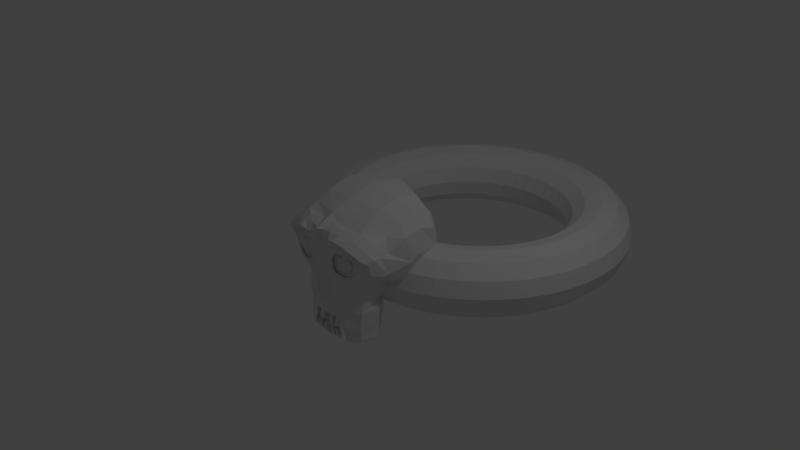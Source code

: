 # Source: Skull_Ring.blend  (saved by Blender 2.79.0; exported with 4.5.12 LTS)
import bpy
from mathutils import Matrix  # noqa: F401  (used for matrix-valued properties, if any)

bpy.ops.wm.read_factory_settings(use_empty=True)
scene = bpy.context.scene
scene.name = 'Scene'

# ---- collections
col_collection_1 = bpy.data.collections.new('Collection 1'); scene.collection.children.link(col_collection_1)

# ---- world
world_world = bpy.data.worlds.new('World'); scene.world = world_world
world_world.color = (0.05088, 0.05088, 0.05088)
world_world.use_sun_shadow = False
world_world.sun_shadow_jitter_overblur = 0.0
world_world.cycles.sampling_method = 'MANUAL'

# ---- cameras
cam_camera = bpy.data.cameras.new('Camera')
cam_camera.clip_end = 100.0
cam_camera.lens = 35.0
cam_camera.sensor_width = 32.0
cam_camera.sensor_height = 18.0
cam_camera.ortho_scale = 7.314
cam_camera.dof.focus_distance = 0.0
cam_camera.dof.aperture_fstop = 128.0

# ---- lights
light_lamp = bpy.data.lights.new('Lamp', 'POINT')
light_lamp.transmission_factor = 0.0
light_lamp.cutoff_distance = 30.0
light_lamp.energy = 100.0
light_lamp.shadow_buffer_clip_start = 1.001
light_lamp.shadow_soft_size = 0.1
light_lamp.shadow_maximum_resolution = 0.006
light_lamp.use_absolute_resolution = True

# ---- meshes
me_suzanne = bpy.data.meshes.new('Suzanne')
me_suzanne.from_pydata([(0.437, -0.675, 0.1758), (-0.437, -0.675, 0.1758), (0.5, -0.6875, 0.09375), (-0.5, -0.6875, 0.09375), (0.5469, -0.5781, 0.05469), (-0.5469, -0.5781, 0.05469), (0.3516, -0.6172, -0.02344), (-0.3516, -0.6172, -0.02344), (0.3516, -0.7188, 0.03125), (-0.3516, -0.7188, 0.03125), (0.3511, -0.6884, 0.1491), (-0.3511, -0.6884, 0.1491), (0.2731, -0.7018, 0.1758), (-0.2731, -0.7018, 0.1758), (0.2031, -0.7422, 0.09375), (-0.2031, -0.7422, 0.09375), (0.1562, -0.6484, 0.05469), (-0.1562, -0.6484, 0.05469), (0.07812, -0.6562, 0.2422), (-0.07812, -0.6562, 0.2422), (0.1406, -0.7422, 0.2422), (-0.1406, -0.7422, 0.2422), (0.2419, -0.7018, 0.2426), (-0.2419, -0.7018, 0.2426), (0.2731, -0.7018, 0.3161), (-0.2731, -0.7018, 0.3161), (0.2031, -0.7422, 0.3906), (-0.2031, -0.7422, 0.3906), (0.1562, -0.6484, 0.4375), (-0.1562, -0.6484, 0.4375), (0.3516, -0.6172, 0.5156), (-0.3516, -0.6172, 0.5156), (0.3516, -0.7188, 0.4531), (-0.3516, -0.7188, 0.4531), (0.3511, -0.6884, 0.3428), (-0.3511, -0.6884, 0.3428), (0.437, -0.675, 0.3161), (-0.437, -0.675, 0.3161), (0.5, -0.6875, 0.3906), (-0.5, -0.6875, 0.3906), (0.5469, -0.5781, 0.4375), (-0.5469, -0.5781, 0.4375), (0.625, -0.5625, 0.2422), (-0.625, -0.5625, 0.2422), (0.5625, -0.6719, 0.2422), (-0.5625, -0.6719, 0.2422), (0.4682, -0.6684, 0.2426), (-0.4682, -0.6684, 0.2426), (0.476, -0.6817, 0.2426), (-0.476, -0.6817, 0.2426), (0.4448, -0.6884, 0.3228), (-0.4448, -0.6884, 0.3228), (0.3511, -0.7084, 0.3562), (-0.3511, -0.7084, 0.3562), (0.2653, -0.7218, 0.3228), (-0.2653, -0.7218, 0.3228), (0.2263, -0.7218, 0.2426), (-0.2263, -0.7218, 0.2426), (0.2653, -0.7218, 0.1691), (-0.2653, -0.7218, 0.1691), (0.3511, -0.7285, 0.2426), (-0.3511, -0.7285, 0.2426), (0.3511, -0.7084, 0.1357), (-0.3511, -0.7084, 0.1357), (0.4448, -0.6884, 0.1691), (-0.4448, -0.6884, 0.1691), (0.0, -0.8207, 0.6449), (0.0, -0.7792, 0.4192), (0.0, -0.7344, -0.4485), (0.0, -0.7812, -0.3203), (0.0, -0.7798, -0.04383), (0.0, -0.7188, -0.5708), (0.0, -0.6891, 0.7259), (0.0, -0.5703, 0.7755), (0.0, 0.5469, 0.8984), (0.0, 0.8516, 0.5625), (0.0, 0.8281, 0.07031), (0.0, 0.4714, -0.3828), (0.5253, -0.5625, -0.1875), (-0.5253, -0.5625, -0.1875), (0.5027, -0.5703, -0.4375), (-0.5027, -0.5703, -0.4375), (0.465, -0.5703, -0.6953), (-0.465, -0.5703, -0.6953), (0.425, -0.5312, -0.8906), (-0.425, -0.5312, -0.8906), (0.3798, -0.5234, -0.9453), (-0.3798, -0.5234, -0.9453), (0.1797, -0.5547, -0.9688), (-0.1797, -0.5547, -0.9688), (0.0, -0.5781, -0.9844), (0.552, -0.5312, -0.1406), (-0.552, -0.5312, -0.1406), (0.6328, -0.5391, -0.03906), (-0.6328, -0.5391, -0.03906), (0.7591, -0.4453, 0.1484), (-0.7591, -0.4453, 0.1484), (0.7636, -0.5938, 0.4297), (-0.7636, -0.5938, 0.4297), (0.7109, -0.625, 0.4844), (-0.7109, -0.625, 0.4844), (0.4922, -0.6875, 0.6016), (-0.4922, -0.6875, 0.6016), (0.3203, -0.7344, 0.6415), (-0.3203, -0.7344, 0.6415), (0.1562, -0.7578, 0.6447), (-0.1562, -0.7578, 0.6447), (0.0625, -0.7785, 0.6476), (-0.0625, -0.7785, 0.6476), (0.1641, -0.7734, 0.4141), (-0.1641, -0.7734, 0.4141), (0.125, -0.7656, 0.3047), (-0.125, -0.7656, 0.3047), (0.375, -0.7031, 0.01562), (-0.375, -0.7031, 0.01562), (0.4922, -0.6719, 0.0625), (-0.4922, -0.6719, 0.0625), (0.625, -0.6484, 0.1875), (-0.625, -0.6484, 0.1875), (0.6406, -0.6484, 0.2969), (-0.6406, -0.6484, 0.2969), (0.6016, -0.6641, 0.375), (-0.6016, -0.6641, 0.375), (0.4297, -0.7188, 0.4375), (-0.4297, -0.7188, 0.4375), (0.25, -0.7578, 0.4688), (-0.25, -0.7578, 0.4688), (0.0, -0.7344, -0.563), (0.2717, -0.7344, -0.5161), (-0.2717, -0.7344, -0.5161), (0.2911, -0.7109, -0.8359), (-0.2911, -0.7109, -0.8359), (0.0625, -0.6953, -0.8828), (-0.0625, -0.6953, -0.8828), (0.0, -0.6875, -0.8906), (0.0, -0.7457, 0.04688), (0.1016, -0.7422, -0.1484), (-0.1016, -0.7422, -0.1484), (0.1101, -0.7528, -0.2266), (-0.1101, -0.7528, -0.2266), (0.08594, -0.7422, -0.2891), (-0.08594, -0.7422, -0.2891), (0.3984, -0.6719, -0.04688), (-0.3984, -0.6719, -0.04688), (0.6172, -0.625, 0.05469), (-0.6172, -0.625, 0.05469), (0.7266, -0.6016, 0.2031), (-0.7266, -0.6016, 0.2031), (0.7422, -0.6562, 0.375), (-0.7422, -0.6562, 0.375), (0.6875, -0.7266, 0.4141), (-0.6875, -0.7266, 0.4141), (0.4375, -0.7969, 0.5469), (-0.4375, -0.7969, 0.5469), (0.3125, -0.8359, 0.591), (-0.3125, -0.8359, 0.591), (0.2031, -0.8199, 0.5676), (-0.2031, -0.8199, 0.5676), (0.1016, -0.8026, 0.5335), (-0.1016, -0.8026, 0.5335), (0.183, -0.7105, -0.1016), (-0.183, -0.7105, -0.1016), (0.269, -0.7109, -0.3844), (-0.269, -0.7109, -0.3844), (0.3188, -0.6875, -0.472), (-0.3188, -0.6875, -0.472), (0.3387, -0.6641, -0.6877), (-0.3387, -0.6641, -0.6877), (0.2989, -0.6328, -0.9141), (-0.2989, -0.6328, -0.9141), (0.1641, -0.6328, -0.9297), (-0.1641, -0.6328, -0.9297), (0.0, -0.6406, -0.9453), (0.0, -0.7656, 0.2109), (0.3281, -0.7422, 0.4766), (-0.3281, -0.7422, 0.4766), (0.1641, -0.75, 0.1406), (-0.1641, -0.75, 0.1406), (0.1328, -0.7578, 0.2109), (-0.1328, -0.7578, 0.2109), (0.1172, -0.7344, -0.4563), (-0.1172, -0.7344, -0.4563), (0.07812, -0.75, -0.3844), (-0.07812, -0.75, -0.3844), (0.0, -0.75, -0.3844), (0.0, -0.7422, -0.3281), (0.0814, -0.7812, -0.2734), (-0.0814, -0.7812, -0.2734), (0.09926, -0.7942, -0.2266), (-0.09926, -0.7942, -0.2266), (0.07736, -0.7858, -0.1362), (-0.07736, -0.7858, -0.1362), (0.03906, -0.7812, -0.09088), (-0.03906, -0.7812, -0.09088), (0.01839, -0.8112, -0.1304), (0.05159, -0.8152, -0.1348), (-0.05159, -0.8152, -0.1348), (0.06114, -0.8259, -0.1573), (-0.06114, -0.8259, -0.1573), (0.03362, -0.8147, -0.1568), (-0.03272, -0.8146, -0.1567), (0.04526, -0.794, -0.2278), (-0.04476, -0.7942, -0.2269), (0.01834, -0.8001, -0.2525), (0.5066, -0.5547, -0.3125), (-0.5066, -0.5547, -0.3125), (0.2319, -0.7109, -0.2422), (-0.2319, -0.7109, -0.2422), (0.2291, -0.7109, -0.3125), (-0.2291, -0.7109, -0.3125), (0.511, -0.5547, -0.25), (-0.511, -0.5547, -0.25), (0.0, -0.6875, -0.875), (0.04688, -0.6875, -0.8672), (-0.04688, -0.6875, -0.8672), (0.2329, -0.7109, -0.8203), (-0.2329, -0.7109, -0.8203), (0.2329, -0.7266, -0.5395), (-0.2329, -0.7266, -0.5395), (0.0, -0.6562, -0.5786), (0.2329, -0.6641, -0.5473), (-0.2329, -0.6641, -0.5473), (0.2329, -0.6406, -0.8125), (-0.2329, -0.6406, -0.8125), (0.04688, -0.6328, -0.8516), (-0.04688, -0.6328, -0.8516), (0.0, -0.6328, -0.8594), (0.1719, -0.7812, 0.2188), (-0.1719, -0.7812, 0.2188), (0.1875, -0.7734, 0.1562), (-0.1875, -0.7734, 0.1562), (0.3359, -0.7578, 0.4297), (-0.3359, -0.7578, 0.4297), (0.2734, -0.7734, 0.4219), (-0.2734, -0.7734, 0.4219), (0.4219, -0.7734, 0.3984), (-0.4219, -0.7734, 0.3984), (0.5625, -0.6953, 0.3516), (-0.5625, -0.6953, 0.3516), (0.5859, -0.6875, 0.2891), (-0.5859, -0.6875, 0.2891), (0.5781, -0.6797, 0.1953), (-0.5781, -0.6797, 0.1953), (0.4766, -0.7188, 0.1016), (-0.4766, -0.7188, 0.1016), (0.375, -0.7422, 0.0625), (-0.375, -0.7422, 0.0625), (0.2266, -0.7812, 0.1094), (-0.2266, -0.7812, 0.1094), (0.1797, -0.7812, 0.2969), (-0.1797, -0.7812, 0.2969), (0.2109, -0.7812, 0.375), (-0.2109, -0.7812, 0.375), (0.2344, -0.7578, 0.3594), (-0.2344, -0.7578, 0.3594), (0.1953, -0.7578, 0.2969), (-0.1953, -0.7578, 0.2969), (0.2422, -0.7578, 0.125), (-0.2422, -0.7578, 0.125), (0.375, -0.7266, 0.08594), (-0.375, -0.7266, 0.08594), (0.4609, -0.7031, 0.1172), (-0.4609, -0.7031, 0.1172), (0.5469, -0.6719, 0.2109), (-0.5469, -0.6719, 0.2109), (0.5547, -0.6719, 0.2812), (-0.5547, -0.6719, 0.2812), (0.5312, -0.6797, 0.3359), (-0.5312, -0.6797, 0.3359), (0.4141, -0.75, 0.3906), (-0.4141, -0.75, 0.3906), (0.2812, -0.7656, 0.3984), (-0.2812, -0.7656, 0.3984), (0.3359, -0.75, 0.4062), (-0.3359, -0.75, 0.4062), (0.2031, -0.75, 0.1719), (-0.2031, -0.75, 0.1719), (0.1953, -0.75, 0.2266), (-0.1953, -0.75, 0.2266), (0.1094, -0.6094, 0.7035), (-0.1094, -0.6094, 0.7035), (0.1953, -0.6834, 0.6851), (-0.1953, -0.6715, 0.6851), (0.3359, -0.648, 0.6659), (-0.3359, -0.66, 0.6875), (0.4844, -0.5547, 0.6563), (-0.4844, -0.5547, 0.6755), (0.6797, -0.4922, 0.5547), (-0.6797, -0.4922, 0.5484), (0.7443, -0.4609, 0.4062), (-0.7443, -0.4609, 0.5015), (0.7734, -0.375, 0.1641), (-0.7734, -0.375, 0.1641), (0.6016, -0.4141, 0.0), (-0.6016, -0.4141, 0.0), (0.605, -0.4688, -0.09375), (-0.605, -0.4688, -0.09375), (0.0, -0.2891, 0.8984), (0.0, 0.07812, 0.9844), (0.0, 0.6719, -0.1953), (0.0, 0.2596, -0.4609), (0.0, -0.01381, -0.9766), (0.0, 0.1034, -0.8047), (0.0, 0.1268, -0.5703), (0.0, 0.1659, -0.4844), (0.8516, -0.05469, 0.2344), (-0.8516, -0.05469, 0.2344), (0.8594, 0.04688, 0.3203), (-0.8594, 0.04688, 0.3203), (0.7734, 0.4375, 0.2656), (-0.7734, 0.4375, 0.2656), (0.4609, 0.7031, 0.4375), (-0.4609, 0.7031, 0.4375), (0.7344, -0.07031, -0.04688), (-0.7344, -0.07031, -0.04688), (0.5938, 0.1641, -0.125), (-0.5938, 0.1641, -0.125), (0.6406, 0.4297, -0.007812), (-0.6406, 0.4297, -0.007812), (0.3359, 0.6641, 0.05469), (-0.3359, 0.6641, 0.05469), (0.4534, -0.2864, -0.3516), (-0.4534, -0.2864, -0.3516), (0.2267, 0.1893, -0.4141), (-0.2267, 0.1893, -0.4141), (0.4598, -0.263, -0.7109), (-0.4598, -0.263, -0.7109), (0.4837, -0.2708, -0.5), (-0.4837, -0.2708, -0.5), (0.4568, -0.2786, -0.9141), (-0.4568, -0.2786, -0.9141), (0.1774, 0.07994, -0.7578), (-0.1774, 0.07994, -0.7578), (0.1577, 0.08775, -0.5391), (-0.1577, 0.08775, -0.5391), (0.207, 0.00963, -0.9453), (-0.207, 0.00963, -0.9453), (0.5169, -0.3099, -0.2812), (-0.5169, -0.3099, -0.2812), (0.5455, -0.4688, -0.2266), (-0.5455, -0.4688, -0.2266), (0.5566, -0.5, -0.1719), (-0.5566, -0.5, -0.1719), (0.2661, 0.2831, -0.3906), (-0.2661, 0.2831, -0.3906), (0.3746, 0.3854, -0.3125), (-0.3746, 0.3854, -0.3125), (0.3438, 0.5391, -0.1484), (-0.3438, 0.5391, -0.1484), (0.4531, 0.3828, 0.8672), (-0.4531, 0.3828, 0.8672), (0.4531, 0.07031, 0.9297), (-0.4531, 0.07031, 0.9297), (0.4531, -0.2344, 0.8516), (-0.4531, -0.2344, 0.8516), (0.4609, -0.4297, 0.73), (-0.4609, -0.4297, 0.7384), (0.7266, -0.3359, 0.4062), (-0.7947, -0.3359, 0.5073), (0.6328, -0.2812, 0.5745), (-0.6328, -0.2812, 0.6387), (0.6406, -0.05469, 0.7031), (-0.6406, -0.05469, 0.7031), (0.7969, -0.125, 0.5625), (-0.7969, -0.125, 0.5625), (0.7969, 0.1172, 0.6172), (-0.7969, 0.1172, 0.6172), (0.6406, 0.1953, 0.75), (-0.6406, 0.1953, 0.75), (0.6406, 0.4453, 0.6797), (-0.6406, 0.4453, 0.6797), (0.7969, 0.3594, 0.5391), (-0.7969, 0.3594, 0.5391), (0.6172, 0.5859, 0.3281), (-0.6172, 0.5859, 0.3281), (0.4844, 0.5469, 0.02344), (-0.4844, 0.5469, 0.02344), (0.8203, 0.2031, 0.3281), (-0.8203, 0.2031, 0.3281), (0.5126, -0.02863, -0.1719), (-0.5126, -0.02863, -0.1719), (0.5422, 0.3307, -0.1953), (-0.5422, 0.3307, -0.1953), (0.8152, 0.2392, 0.2891), (-0.8438, 0.2109, 0.2891), (0.7266, 0.07031, 0.0), (-0.7266, 0.07031, 0.0), (-0.7188, 0.1719, -0.02344), (-0.7925, 0.1875, 0.03906), (0.7969, 0.2109, 0.2031), (-0.8449, 0.2109, 0.2031), (0.07812, -0.8047, -0.25), (0.0, -0.8047, -0.2891), (-0.07812, -0.8047, -0.25), (0.0, -0.8086, -0.07853), (0.04688, -0.8125, -0.1143), (-0.04688, -0.8125, -0.1143), (0.06631, -0.8079, -0.1528), (-0.06631, -0.8079, -0.1528), (0.07596, -0.7951, -0.2266), (-0.07596, -0.7951, -0.2266), (-0.01894, -0.8108, -0.1318), (0.04471, -0.8259, -0.1575), (-0.01942, -0.8005, -0.2508), (0.05171, -0.8088, -0.2412), (-0.04455, -0.8259, -0.1575), (2.95e-05, -0.8261, -0.1028), (0.0, -0.81, -0.2774), (-0.05163, -0.8088, -0.2412), (2.224, 1.969, -0.167), (2.164, 1.969, 0.05536), (2.002, 1.969, 0.2182), (1.779, 1.969, 0.2778), (1.557, 1.969, 0.2182), (1.394, 1.969, 0.05536), (1.334, 1.969, -0.167), (1.394, 1.969, -0.3895), (1.557, 1.969, -0.5523), (1.779, 1.969, -0.6119), (2.002, 1.969, -0.5523), (2.164, 1.969, -0.3895), (2.205, 2.259, -0.167), (2.146, 2.252, 0.05536), (1.985, 2.23, 0.2182), (1.764, 2.201, 0.2778), (1.544, 2.172, 0.2182), (1.382, 2.151, 0.05536), (1.323, 2.143, -0.167), (1.382, 2.151, -0.3895), (1.544, 2.172, -0.5523), (1.764, 2.201, -0.6119), (1.985, 2.23, -0.5523), (2.146, 2.252, -0.3895), (2.148, 2.545, -0.167), (2.091, 2.529, 0.05536), (1.933, 2.487, 0.2182), (1.719, 2.43, 0.2778), (1.504, 2.372, 0.2182), (1.347, 2.33, 0.05536), (1.289, 2.314, -0.167), (1.347, 2.33, -0.3895), (1.504, 2.372, -0.5523), (1.719, 2.43, -0.6119), (1.933, 2.487, -0.5523), (2.091, 2.529, -0.3895), (2.055, 2.82, -0.167), (2.0, 2.797, 0.05536), (1.849, 2.735, 0.2182), (1.644, 2.65, 0.2778), (1.438, 2.565, 0.2182), (1.288, 2.503, 0.05536), (1.233, 2.48, -0.167), (1.288, 2.503, -0.3895), (1.438, 2.565, -0.5523), (1.644, 2.65, -0.6119), (1.849, 2.735, -0.5523), (2.0, 2.797, -0.3895), (1.926, 3.081, -0.167), (1.875, 3.051, 0.05536), (1.734, 2.97, 0.2182), (1.541, 2.859, 0.2778), (1.348, 2.748, 0.2182), (1.207, 2.666, 0.05536), (1.156, 2.636, -0.167), (1.207, 2.666, -0.3895), (1.348, 2.748, -0.5523), (1.541, 2.859, -0.6119), (1.734, 2.97, -0.5523), (1.875, 3.051, -0.3895), (1.764, 3.323, -0.167), (1.717, 3.287, 0.05536), (1.588, 3.188, 0.2182), (1.412, 3.052, 0.2778), (1.235, 2.917, 0.2182), (1.106, 2.818, 0.05536), (1.059, 2.781, -0.167), (1.106, 2.818, -0.3895), (1.235, 2.917, -0.5523), (1.412, 3.052, -0.6119), (1.588, 3.188, -0.5523), (1.717, 3.287, -0.3895), (1.573, 3.542, -0.167), (1.531, 3.5, 0.05536), (1.415, 3.384, 0.2182), (1.258, 3.227, 0.2778), (1.101, 3.07, 0.2182), (0.9857, 2.955, 0.05536), (0.9436, 2.913, -0.167), (0.9857, 2.955, -0.3895), (1.101, 3.07, -0.5523), (1.258, 3.227, -0.6119), (1.415, 3.384, -0.5523), (1.531, 3.5, -0.3895), (1.354, 3.734, -0.167), (1.318, 3.686, 0.05536), (1.219, 3.557, 0.2182), (1.083, 3.381, 0.2778), (0.9478, 3.204, 0.2182), (0.8486, 3.075, 0.05536), (0.8124, 3.028, -0.167), (0.8486, 3.075, -0.3895), (0.9478, 3.204, -0.5523), (1.083, 3.381, -0.6119), (1.219, 3.557, -0.5523), (1.318, 3.686, -0.3895), (1.112, 3.895, -0.167), (1.082, 3.844, 0.05536), (1.001, 3.703, 0.2182), (0.8896, 3.51, 0.2778), (0.7784, 3.317, 0.2182), (0.697, 3.176, 0.05536), (0.6672, 3.125, -0.167), (0.697, 3.176, -0.3895), (0.7784, 3.317, -0.5523), (0.8896, 3.51, -0.6119), (1.001, 3.703, -0.5523), (1.082, 3.844, -0.3895), (0.8511, 4.024, -0.167), (0.8283, 3.969, 0.05536), (0.766, 3.818, 0.2182), (0.6809, 3.613, 0.2778), (0.5958, 3.407, 0.2182), (0.5335, 3.257, 0.05536), (0.5107, 3.202, -0.167), (0.5335, 3.257, -0.3895), (0.5958, 3.407, -0.5523), (0.6809, 3.613, -0.6119), (0.766, 3.818, -0.5523), (0.8283, 3.969, -0.3895), (0.5756, 4.117, -0.167), (0.5602, 4.06, 0.05536), (0.5181, 3.903, 0.2182), (0.4605, 3.688, 0.2778), (0.4029, 3.473, 0.2182), (0.3608, 3.316, 0.05536), (0.3454, 3.258, -0.167), (0.3608, 3.316, -0.3895), (0.4029, 3.473, -0.5523), (0.4605, 3.688, -0.6119), (0.5181, 3.903, -0.5523), (0.5602, 4.06, -0.3895), (0.2903, 4.174, -0.167), (0.2825, 4.115, 0.05536), (0.2613, 3.954, 0.2182), (0.2322, 3.733, 0.2778), (0.2032, 3.513, 0.2182), (0.182, 3.351, 0.05536), (0.1742, 3.292, -0.167), (0.182, 3.351, -0.3895), (0.2032, 3.513, -0.5523), (0.2322, 3.733, -0.6119), (0.2613, 3.954, -0.5523), (0.2825, 4.115, -0.3895), (2.011e-07, 4.193, -0.167), (1.966e-07, 4.134, 0.05536), (1.843e-07, 3.971, 0.2182), (1.676e-07, 3.748, 0.2778), (1.508e-07, 3.526, 0.2182), (1.385e-07, 3.363, 0.05536), (1.34e-07, 3.304, -0.167), (1.385e-07, 3.363, -0.3895), (1.508e-07, 3.526, -0.5523), (1.676e-07, 3.748, -0.6119), (1.843e-07, 3.971, -0.5523), (1.966e-07, 4.134, -0.3895), (-0.2903, 4.174, -0.167), (-0.2825, 4.115, 0.05536), (-0.2613, 3.954, 0.2182), (-0.2322, 3.733, 0.2778), (-0.2032, 3.513, 0.2182), (-0.182, 3.351, 0.05536), (-0.1742, 3.292, -0.167), (-0.182, 3.351, -0.3895), (-0.2032, 3.513, -0.5523), (-0.2322, 3.733, -0.6119), (-0.2613, 3.954, -0.5523), (-0.2825, 4.115, -0.3895), (-0.5756, 4.117, -0.167), (-0.5602, 4.06, 0.05536), (-0.5181, 3.903, 0.2182), (-0.4605, 3.688, 0.2778), (-0.4029, 3.473, 0.2182), (-0.3608, 3.316, 0.05536), (-0.3454, 3.258, -0.167), (-0.3608, 3.316, -0.3895), (-0.4029, 3.473, -0.5523), (-0.4605, 3.688, -0.6119), (-0.5181, 3.903, -0.5523), (-0.5602, 4.06, -0.3895), (-0.8511, 4.024, -0.167), (-0.8283, 3.969, 0.05536), (-0.766, 3.818, 0.2182), (-0.6809, 3.613, 0.2778), (-0.5958, 3.407, 0.2182), (-0.5335, 3.257, 0.05536), (-0.5107, 3.202, -0.167), (-0.5335, 3.257, -0.3895), (-0.5958, 3.407, -0.5523), (-0.6809, 3.613, -0.6119), (-0.766, 3.818, -0.5523), (-0.8283, 3.969, -0.3895), (-1.112, 3.895, -0.167), (-1.082, 3.844, 0.05536), (-1.001, 3.703, 0.2182), (-0.8896, 3.51, 0.2778), (-0.7784, 3.317, 0.2182), (-0.697, 3.176, 0.05536), (-0.6672, 3.125, -0.167), (-0.697, 3.176, -0.3895), (-0.7784, 3.317, -0.5523), (-0.8896, 3.51, -0.6119), (-1.001, 3.703, -0.5523), (-1.082, 3.844, -0.3895), (-1.354, 3.734, -0.167), (-1.318, 3.686, 0.05536), (-1.219, 3.557, 0.2182), (-1.083, 3.381, 0.2778), (-0.9478, 3.204, 0.2182), (-0.8486, 3.075, 0.05536), (-0.8124, 3.028, -0.167), (-0.8486, 3.075, -0.3895), (-0.9478, 3.204, -0.5523), (-1.083, 3.381, -0.6119), (-1.219, 3.557, -0.5523), (-1.318, 3.686, -0.3895), (-1.573, 3.542, -0.167), (-1.531, 3.5, 0.05536), (-1.415, 3.384, 0.2182), (-1.258, 3.227, 0.2778), (-1.101, 3.07, 0.2182), (-0.9857, 2.955, 0.05536), (-0.9436, 2.913, -0.167), (-0.9857, 2.955, -0.3895), (-1.101, 3.07, -0.5523), (-1.258, 3.227, -0.6119), (-1.415, 3.384, -0.5523), (-1.531, 3.5, -0.3895), (-1.764, 3.323, -0.167), (-1.717, 3.287, 0.05536), (-1.588, 3.188, 0.2182), (-1.412, 3.052, 0.2778), (-1.235, 2.917, 0.2182), (-1.106, 2.818, 0.05536), (-1.059, 2.781, -0.167), (-1.106, 2.818, -0.3895), (-1.235, 2.917, -0.5523), (-1.412, 3.052, -0.6119), (-1.588, 3.188, -0.5523), (-1.717, 3.287, -0.3895), (-1.926, 3.081, -0.167), (-1.875, 3.051, 0.05536), (-1.734, 2.97, 0.2182), (-1.541, 2.859, 0.2778), (-1.348, 2.748, 0.2182), (-1.207, 2.666, 0.05536), (-1.156, 2.636, -0.167), (-1.207, 2.666, -0.3895), (-1.348, 2.748, -0.5523), (-1.541, 2.859, -0.6119), (-1.734, 2.97, -0.5523), (-1.875, 3.051, -0.3895), (-2.055, 2.82, -0.167), (-2.0, 2.797, 0.05536), (-1.849, 2.735, 0.2182), (-1.644, 2.65, 0.2778), (-1.438, 2.565, 0.2182), (-1.288, 2.503, 0.05536), (-1.233, 2.48, -0.167), (-1.288, 2.503, -0.3895), (-1.438, 2.565, -0.5523), (-1.644, 2.65, -0.6119), (-1.849, 2.735, -0.5523), (-2.0, 2.797, -0.3895), (-2.148, 2.545, -0.167), (-2.091, 2.529, 0.05536), (-1.933, 2.487, 0.2182), (-1.719, 2.43, 0.2778), (-1.504, 2.372, 0.2182), (-1.347, 2.33, 0.05536), (-1.289, 2.314, -0.167), (-1.347, 2.33, -0.3895), (-1.504, 2.372, -0.5523), (-1.719, 2.43, -0.6119), (-1.933, 2.487, -0.5523), (-2.091, 2.529, -0.3895), (-2.205, 2.259, -0.167), (-2.146, 2.252, 0.05536), (-1.985, 2.23, 0.2182), (-1.764, 2.201, 0.2778), (-1.544, 2.172, 0.2182), (-1.382, 2.151, 0.05536), (-1.323, 2.143, -0.167), (-1.382, 2.151, -0.3895), (-1.544, 2.172, -0.5523), (-1.764, 2.201, -0.6119), (-1.985, 2.23, -0.5523), (-2.146, 2.252, -0.3895), (-2.224, 1.969, -0.167), (-2.164, 1.969, 0.05536), (-2.002, 1.969, 0.2182), (-1.779, 1.969, 0.2778), (-1.557, 1.969, 0.2182), (-1.394, 1.969, 0.05536), (-1.334, 1.969, -0.167), (-1.394, 1.969, -0.3895), (-1.557, 1.969, -0.5523), (-1.779, 1.969, -0.6119), (-2.002, 1.969, -0.5523), (-2.164, 1.969, -0.3895), (-2.205, 1.679, -0.167), (-2.146, 1.687, 0.05536), (-1.985, 1.708, 0.2182), (-1.764, 1.737, 0.2778), (-1.544, 1.766, 0.2182), (-1.382, 1.787, 0.05536), (-1.323, 1.795, -0.167), (-1.382, 1.787, -0.3895), (-1.544, 1.766, -0.5523), (-1.764, 1.737, -0.6119), (-1.985, 1.708, -0.5523), (-2.146, 1.687, -0.3895), (-2.148, 1.393, -0.167), (-2.091, 1.409, 0.05536), (-1.933, 1.451, 0.2182), (-1.719, 1.509, 0.2778), (-1.504, 1.566, 0.2182), (-1.347, 1.608, 0.05536), (-1.289, 1.624, -0.167), (-1.347, 1.608, -0.3895), (-1.504, 1.566, -0.5523), (-1.719, 1.509, -0.6119), (-1.933, 1.451, -0.5523), (-2.091, 1.409, -0.3895), (-2.055, 1.118, -0.167), (-2.0, 1.141, 0.05536), (-1.849, 1.203, 0.2182), (-1.644, 1.288, 0.2778), (-1.438, 1.373, 0.2182), (-1.288, 1.436, 0.05536), (-1.233, 1.458, -0.167), (-1.288, 1.436, -0.3895), (-1.438, 1.373, -0.5523), (-1.644, 1.288, -0.6119), (-1.849, 1.203, -0.5523), (-2.0, 1.141, -0.3895), (-1.926, 0.857, -0.167), (-1.875, 0.8868, 0.05536), (-1.734, 0.9683, 0.2182), (-1.541, 1.079, 0.2778), (-1.348, 1.191, 0.2182), (-1.207, 1.272, 0.05536), (-1.156, 1.302, -0.167), (-1.207, 1.272, -0.3895), (-1.348, 1.191, -0.5523), (-1.541, 1.079, -0.6119), (-1.734, 0.9683, -0.5523), (-1.875, 0.8868, -0.3895), (-1.764, 0.6152, -0.167), (-1.717, 0.6514, 0.05536), (-1.588, 0.7505, 0.2182), (-1.412, 0.8859, 0.2778), (-1.235, 1.021, 0.2182), (-1.106, 1.12, 0.05536), (-1.059, 1.157, -0.167), (-1.106, 1.12, -0.3895), (-1.235, 1.021, -0.5523), (-1.412, 0.8859, -0.6119), (-1.588, 0.7505, -0.5523), (-1.717, 0.6514, -0.3895), (-1.573, 0.3964, -0.167), (-1.531, 0.4386, 0.05536), (-1.415, 0.5537, 0.2182), (-1.258, 0.711, 0.2778), (-1.101, 0.8682, 0.2182), (-0.9857, 0.9833, 0.05536), (-0.9436, 1.025, -0.167), (-0.9857, 0.9833, -0.3895), (-1.101, 0.8682, -0.5523), (-1.258, 0.711, -0.6119), (-1.415, 0.5537, -0.5523), (-1.531, 0.4386, -0.3895), (-1.354, 0.2046, -0.167), (-1.318, 0.2519, 0.05536), (-1.219, 0.3811, 0.2182), (-1.083, 0.5575, 0.2778), (-0.9478, 0.7339, 0.2182), (-0.8486, 0.8631, 0.05536), (-0.8124, 0.9104, -0.167), (-0.8486, 0.8631, -0.3895), (-0.9478, 0.7339, -0.5523), (-1.083, 0.5575, -0.6119), (-1.219, 0.3811, -0.5523), (-1.318, 0.2519, -0.3895), (-1.112, 0.04297, -0.167), (-1.082, 0.09458, 0.05536), (-1.001, 0.2356, 0.2182), (-0.8896, 0.4282, 0.2778), (-0.7784, 0.6208, 0.2182), (-0.697, 0.7618, 0.05536), (-0.6672, 0.8134, -0.167), (-0.697, 0.7618, -0.3895), (-0.7784, 0.6208, -0.5523), (-0.8896, 0.4282, -0.6119), (-1.001, 0.2356, -0.5523), (-1.082, 0.09458, -0.3895), (-0.8511, -0.0857, -0.167), (-0.8283, -0.03064, 0.05536), (-0.766, 0.1198, 0.2182), (-0.6809, 0.3253, 0.2778), (-0.5958, 0.5307, 0.2182), (-0.5335, 0.6812, 0.05536), (-0.5107, 0.7362, -0.167), (-0.5335, 0.6812, -0.3895), (-0.5958, 0.5307, -0.5523), (-0.6809, 0.3253, -0.6119), (-0.766, 0.1198, -0.5523), (-0.8283, -0.03064, -0.3895), (-0.5756, -0.1792, -0.167), (-0.5602, -0.1217, 0.05536), (-0.5181, 0.03562, 0.2182), (-0.4605, 0.2504, 0.2778), (-0.4029, 0.4653, 0.2182), (-0.3608, 0.6225, 0.05536), (-0.3454, 0.6801, -0.167), (-0.3608, 0.6225, -0.3895), (-0.4029, 0.4653, -0.5523), (-0.4605, 0.2504, -0.6119), (-0.5181, 0.03562, -0.5523), (-0.5602, -0.1217, -0.3895), (-0.2903, -0.236, -0.167), (-0.2825, -0.1769, 0.05536), (-0.2613, -0.01546, 0.2182), (-0.2322, 0.205, 0.2778), (-0.2032, 0.4255, 0.2182), (-0.182, 0.587, 0.05536), (-0.1742, 0.6461, -0.167), (-0.182, 0.587, -0.3895), (-0.2032, 0.4255, -0.5523), (-0.2322, 0.205, -0.6119), (-0.2613, -0.01546, -0.5523), (-0.2825, -0.1769, -0.3895), (2.011e-07, -0.255, -0.167), (1.966e-07, -0.1954, 0.05536), (1.843e-07, -0.03259, 0.2182), (1.676e-07, 0.1898, 0.2778), (1.508e-07, 0.4122, 0.2182), (1.385e-07, 0.575, 0.05536), (1.34e-07, 0.6346, -0.167), (1.385e-07, 0.575, -0.3895), (1.508e-07, 0.4122, -0.5523), (1.676e-07, 0.1898, -0.6119), (1.843e-07, -0.03259, -0.5523), (1.966e-07, -0.1954, -0.3895), (0.2903, -0.236, -0.167), (0.2825, -0.1769, 0.05536), (0.2613, -0.01546, 0.2182), (0.2322, 0.205, 0.2778), (0.2032, 0.4255, 0.2182), (0.182, 0.587, 0.05536), (0.1742, 0.6461, -0.167), (0.182, 0.587, -0.3895), (0.2032, 0.4255, -0.5523), (0.2322, 0.205, -0.6119), (0.2613, -0.01546, -0.5523), (0.2825, -0.1769, -0.3895), (0.5756, -0.1792, -0.167), (0.5602, -0.1217, 0.05536), (0.5181, 0.03562, 0.2182), (0.4605, 0.2504, 0.2778), (0.4029, 0.4653, 0.2182), (0.3608, 0.6225, 0.05536), (0.3454, 0.6801, -0.167), (0.3608, 0.6225, -0.3895), (0.4029, 0.4653, -0.5523), (0.4605, 0.2504, -0.6119), (0.5181, 0.03562, -0.5523), (0.5602, -0.1217, -0.3895), (0.8511, -0.0857, -0.167), (0.8283, -0.03064, 0.05536), (0.766, 0.1198, 0.2182), (0.6809, 0.3253, 0.2778), (0.5958, 0.5307, 0.2182), (0.5335, 0.6812, 0.05536), (0.5107, 0.7362, -0.167), (0.5335, 0.6812, -0.3895), (0.5958, 0.5307, -0.5523), (0.6809, 0.3253, -0.6119), (0.766, 0.1198, -0.5523), (0.8283, -0.03064, -0.3895), (1.112, 0.04297, -0.167), (1.082, 0.09458, 0.05536), (1.001, 0.2356, 0.2182), (0.8896, 0.4282, 0.2778), (0.7784, 0.6208, 0.2182), (0.697, 0.7618, 0.05536), (0.6672, 0.8134, -0.167), (0.697, 0.7618, -0.3895), (0.7784, 0.6208, -0.5523), (0.8896, 0.4282, -0.6119), (1.001, 0.2356, -0.5523), (1.082, 0.09458, -0.3895), (1.354, 0.2046, -0.167), (1.318, 0.2519, 0.05536), (1.219, 0.3811, 0.2182), (1.083, 0.5575, 0.2778), (0.9478, 0.7339, 0.2182), (0.8486, 0.8631, 0.05536), (0.8124, 0.9104, -0.167), (0.8486, 0.8631, -0.3895), (0.9478, 0.7339, -0.5523), (1.083, 0.5575, -0.6119), (1.219, 0.3811, -0.5523), (1.318, 0.2519, -0.3895), (1.573, 0.3964, -0.167), (1.531, 0.4386, 0.05536), (1.415, 0.5537, 0.2182), (1.258, 0.711, 0.2778), (1.101, 0.8682, 0.2182), (0.9857, 0.9833, 0.05536), (0.9436, 1.025, -0.167), (0.9857, 0.9833, -0.3895), (1.101, 0.8682, -0.5523), (1.258, 0.711, -0.6119), (1.415, 0.5537, -0.5523), (1.531, 0.4386, -0.3895), (1.764, 0.6152, -0.167), (1.717, 0.6514, 0.05536), (1.588, 0.7505, 0.2182), (1.412, 0.8859, 0.2778), (1.235, 1.021, 0.2182), (1.106, 1.12, 0.05536), (1.059, 1.157, -0.167), (1.106, 1.12, -0.3895), (1.235, 1.021, -0.5523), (1.412, 0.8859, -0.6119), (1.588, 0.7505, -0.5523), (1.717, 0.6514, -0.3895), (1.926, 0.857, -0.167), (1.875, 0.8868, 0.05536), (1.734, 0.9682, 0.2182), (1.541, 1.079, 0.2778), (1.348, 1.191, 0.2182), (1.207, 1.272, 0.05536), (1.156, 1.302, -0.167), (1.207, 1.272, -0.3895), (1.348, 1.191, -0.5523), (1.541, 1.079, -0.6119), (1.734, 0.9682, -0.5523), (1.875, 0.8868, -0.3895), (2.055, 1.118, -0.167), (2.0, 1.141, 0.05536), (1.849, 1.203, 0.2182), (1.644, 1.288, 0.2778), (1.438, 1.373, 0.2182), (1.288, 1.436, 0.05536), (1.233, 1.458, -0.167), (1.288, 1.436, -0.3895), (1.438, 1.373, -0.5523), (1.644, 1.288, -0.6119), (1.849, 1.203, -0.5523), (2.0, 1.141, -0.3895), (2.148, 1.393, -0.167), (2.091, 1.409, 0.05536), (1.933, 1.451, 0.2182), (1.719, 1.509, 0.2778), (1.504, 1.566, 0.2182), (1.347, 1.608, 0.05536), (1.289, 1.624, -0.167), (1.347, 1.608, -0.3895), (1.504, 1.566, -0.5523), (1.719, 1.509, -0.6119), (1.933, 1.451, -0.5523), (2.091, 1.409, -0.3895), (2.205, 1.679, -0.167), (2.146, 1.687, 0.05536), (1.985, 1.708, 0.2182), (1.764, 1.737, 0.2778), (1.544, 1.766, 0.2182), (1.382, 1.787, 0.05536), (1.323, 1.795, -0.167), (1.382, 1.787, -0.3895), (1.544, 1.766, -0.5523), (1.764, 1.737, -0.6119), (1.985, 1.708, -0.5523), (2.146, 1.687, -0.3895), (0.1164, -0.7227, -0.5551), (-0.1164, -0.7227, -0.5551), (0.2329, -0.6953, -0.5434), (-0.2329, -0.6953, -0.5434), (0.0, -0.6875, -0.5747), (0.1164, -0.6602, -0.563), (-0.1164, -0.6602, -0.563), (-0.1164, -0.6914, -0.5591), (0.1164, -0.6914, -0.5591), (0.1747, -0.7246, -0.5473), (-0.05822, -0.7207, -0.563), (0.2329, -0.6797, -0.5454), (-0.2329, -0.7109, -0.5415), (0.0, -0.6719, -0.5766), (0.1747, -0.6621, -0.5551), (-0.05822, -0.6582, -0.5708), (0.05822, -0.7207, -0.563), (-0.1747, -0.7246, -0.5473), (0.2329, -0.7109, -0.5415), (-0.2329, -0.6797, -0.5454), (0.0, -0.7031, -0.5727), (0.05822, -0.6582, -0.5708), (-0.1747, -0.6621, -0.5551), (-0.1747, -0.6934, -0.5512), (-0.05822, -0.6895, -0.5669), (-0.1164, -0.6758, -0.561), (-0.1164, -0.707, -0.5571), (0.1164, -0.6758, -0.561), (0.1164, -0.707, -0.5571), (0.1747, -0.6934, -0.5512), (0.05822, -0.6895, -0.5669), (0.05822, -0.7051, -0.5649), (0.1747, -0.709, -0.5493), (0.1747, -0.6777, -0.5532), (-0.05822, -0.7051, -0.5649), (-0.05822, -0.6738, -0.5688), (-0.1747, -0.6777, -0.5532), (-0.1747, -0.709, -0.5493), (0.05822, -0.6738, -0.5688), (0.1747, -0.7246, -0.5473), (0.2329, -0.7266, -0.5395), (-0.05822, -0.7207, -0.563), (0.0, -0.7188, -0.5708), (0.2329, -0.6797, -0.5454), (0.2329, -0.6641, -0.5473), (0.0, -0.6719, -0.5766), (0.0, -0.6562, -0.5786), (0.1747, -0.6621, -0.5551), (-0.05822, -0.6582, -0.5708), (0.05822, -0.7207, -0.563), (0.1164, -0.7227, -0.5551), (-0.1747, -0.7246, -0.5473), (-0.1164, -0.7227, -0.5551), (0.2329, -0.7109, -0.5415), (0.2329, -0.6953, -0.5434), (0.0, -0.7031, -0.5727), (0.0, -0.6875, -0.5747), (0.05822, -0.6582, -0.5708), (0.1164, -0.6602, -0.563), (-0.1747, -0.6621, -0.5551), (-0.1164, -0.6602, -0.563), (-0.1164, -0.6758, -0.561), (-0.1164, -0.707, -0.5571), (-0.1164, -0.6914, -0.5591), (0.1164, -0.6758, -0.561), (0.1164, -0.707, -0.5571), (0.1164, -0.6914, -0.5591), (0.1747, -0.6934, -0.5512), (0.05822, -0.6895, -0.5669), (-0.1747, -0.6934, -0.5512), (-0.05822, -0.6895, -0.5669), (0.05822, -0.7051, -0.5649), (0.1747, -0.709, -0.5493), (0.1747, -0.6777, -0.5532), (-0.05822, -0.7051, -0.5649), (-0.05822, -0.6738, -0.5688), (-0.1747, -0.6777, -0.5532), (-0.1747, -0.709, -0.5493), (0.05822, -0.6738, -0.5688), (-0.2329, -0.7345, -0.6676), (-0.2329, -0.7502, -0.6657), (-0.2329, -0.7033, -0.6715), (-0.2329, -0.7189, -0.6696), (-0.1747, -0.717, -0.6774), (-0.05822, -0.7131, -0.693), (-0.1164, -0.715, -0.6852), (-0.1164, -0.6994, -0.6871), (-0.1164, -0.6838, -0.6891), (-0.1164, -0.7306, -0.6832), (-0.1164, -0.7463, -0.6813), (-0.05822, -0.7443, -0.6891), (-0.05822, -0.6818, -0.6969), (-0.1747, -0.7482, -0.6735), (-0.2329, -0.6877, -0.6735), (-0.1747, -0.6857, -0.6813), (-0.05822, -0.7287, -0.691), (-0.05822, -0.6974, -0.695), (-0.1747, -0.7013, -0.6793), (-0.1747, -0.7326, -0.6754), (0.1747, -0.7482, -0.6735), (0.2329, -0.7502, -0.6657), (0.2329, -0.7033, -0.6715), (0.2329, -0.6877, -0.6735), (0.1747, -0.6857, -0.6813), (0.05822, -0.7443, -0.6891), (0.1164, -0.7463, -0.6813), (0.2329, -0.7345, -0.6676), (0.2329, -0.7189, -0.6696), (0.05822, -0.6818, -0.6969), (0.1164, -0.6838, -0.6891), (0.1164, -0.6994, -0.6871), (0.1164, -0.7306, -0.6832), (0.1164, -0.715, -0.6852), (0.1747, -0.717, -0.6774), (0.05822, -0.7131, -0.693), (0.05822, -0.7287, -0.691), (0.1747, -0.7326, -0.6754), (0.1747, -0.7013, -0.6793), (0.05822, -0.6974, -0.695), (0.1399, -0.6992, -0.8438), (-0.1399, -0.6992, -0.8438), (0.02344, -0.6875, -0.8711), (-0.02344, -0.6875, -0.8711), (0.0, -0.6602, -0.8672), (0.04688, -0.6602, -0.8594), (0.02344, -0.6328, -0.8555), (-0.02344, -0.6328, -0.8555), (-0.04688, -0.6602, -0.8594), (0.2329, -0.6758, -0.8164), (0.1399, -0.6367, -0.832), (-0.1399, -0.6367, -0.832), (-0.2329, -0.6758, -0.8164), (-0.1399, -0.668, -0.8379), (0.1399, -0.668, -0.8379), (-0.02344, -0.6602, -0.8633), (0.02344, -0.6602, -0.8633), (0.09338, -0.6934, -0.8555), (-0.1864, -0.7051, -0.832), (0.01172, -0.6875, -0.873), (-0.03516, -0.6875, -0.8691), (0.0, -0.6738, -0.8711), (0.04688, -0.6465, -0.8555), (0.01172, -0.6328, -0.8574), (-0.03516, -0.6328, -0.8535), (-0.04688, -0.6738, -0.8633), (0.2329, -0.6582, -0.8145), (0.09338, -0.6348, -0.8418), (-0.1864, -0.6387, -0.8223), (-0.2329, -0.6934, -0.8184), (0.1864, -0.7051, -0.832), (-0.09338, -0.6934, -0.8555), (0.03516, -0.6875, -0.8691), (-0.01172, -0.6875, -0.873), (0.0, -0.6465, -0.8633), (0.04688, -0.6738, -0.8633), (0.03516, -0.6328, -0.8535), (-0.01172, -0.6328, -0.8574), (-0.04688, -0.6465, -0.8555), (0.2329, -0.6934, -0.8184), (0.1864, -0.6387, -0.8223), (-0.09338, -0.6348, -0.8418), (-0.2329, -0.6582, -0.8145), (-0.09338, -0.6641, -0.8486), (-0.1864, -0.6719, -0.8271), (-0.1399, -0.6523, -0.835), (-0.1399, -0.6836, -0.8408), (0.1399, -0.6523, -0.835), (0.1399, -0.6836, -0.8408), (0.09338, -0.6641, -0.8486), (0.1864, -0.6719, -0.8271), (-0.01172, -0.6602, -0.8652), (-0.03516, -0.6602, -0.8613), (-0.02344, -0.6465, -0.8594), (-0.02344, -0.6738, -0.8672), (0.02344, -0.6465, -0.8594), (0.02344, -0.6738, -0.8672), (0.01172, -0.6602, -0.8652), (0.03516, -0.6602, -0.8613), (0.03516, -0.6738, -0.8652), (0.01172, -0.6738, -0.8691), (0.01172, -0.6465, -0.8613), (-0.03516, -0.6738, -0.8652), (-0.03516, -0.6465, -0.8574), (-0.01172, -0.6465, -0.8613), (0.1864, -0.6885, -0.8296), (0.09338, -0.6787, -0.8521), (0.09338, -0.6494, -0.8452), (-0.1864, -0.6885, -0.8296), (-0.1864, -0.6553, -0.8247), (-0.09338, -0.6494, -0.8452), (-0.09338, -0.6787, -0.8521), (0.1864, -0.6553, -0.8247), (-0.01172, -0.6738, -0.8691), (0.03516, -0.6465, -0.8574), (0.09338, -0.7121, -0.7671), (0.04688, -0.7062, -0.7788), (0.04688, -0.6652, -0.7671), (0.04688, -0.6516, -0.7632), (-0.04688, -0.6926, -0.7749), (-0.04688, -0.7062, -0.7788), (0.09338, -0.6535, -0.7535), (0.1864, -0.7238, -0.7437), (0.1399, -0.718, -0.7554), (0.04688, -0.6926, -0.7749), (0.04688, -0.6789, -0.771), (-0.04688, -0.6652, -0.7671), (-0.04688, -0.6789, -0.771), (0.1864, -0.6574, -0.7339), (0.1399, -0.6555, -0.7437), (-0.09338, -0.6828, -0.7603), (-0.1864, -0.6906, -0.7388), (-0.1399, -0.6867, -0.7495), (-0.1399, -0.6711, -0.7466), (-0.1399, -0.6555, -0.7437), (-0.1399, -0.7023, -0.7525), (0.1399, -0.6711, -0.7466), (0.1399, -0.7023, -0.7525), (0.1399, -0.6867, -0.7495), (0.09338, -0.6828, -0.7603), (0.1864, -0.6906, -0.7388), (-0.1399, -0.718, -0.7554), (-0.1864, -0.7238, -0.7437), (-0.1864, -0.6574, -0.7339), (-0.09338, -0.7121, -0.7671), (-0.04688, -0.6516, -0.7632), (-0.09338, -0.6535, -0.7535), (0.1864, -0.7072, -0.7412), (0.09338, -0.6975, -0.7637), (0.09338, -0.6682, -0.7569), (-0.1864, -0.7072, -0.7412), (-0.1864, -0.674, -0.7364), (-0.09338, -0.6682, -0.7569), (-0.09338, -0.6975, -0.7637), (0.1864, -0.674, -0.7364)], [], [(46, 0, 2, 44), (3, 1, 47, 45), (44, 2, 4, 42), (5, 3, 45, 43), (2, 8, 6, 4), (7, 9, 3, 5), (0, 10, 8, 2), (9, 11, 1, 3), (10, 12, 14, 8), (15, 13, 11, 9), (8, 14, 16, 6), (17, 15, 9, 7), (14, 20, 18, 16), (19, 21, 15, 17), (12, 22, 20, 14), (21, 23, 13, 15), (22, 24, 26, 20), (27, 25, 23, 21), (20, 26, 28, 18), (29, 27, 21, 19), (26, 32, 30, 28), (31, 33, 27, 29), (24, 34, 32, 26), (33, 35, 25, 27), (34, 36, 38, 32), (39, 37, 35, 33), (32, 38, 40, 30), (41, 39, 33, 31), (38, 44, 42, 40), (43, 45, 39, 41), (36, 46, 44, 38), (45, 47, 37, 39), (46, 36, 50, 48), (51, 37, 47, 49), (36, 34, 52, 50), (53, 35, 37, 51), (34, 24, 54, 52), (55, 25, 35, 53), (24, 22, 56, 54), (57, 23, 25, 55), (22, 12, 58, 56), (59, 13, 23, 57), (12, 10, 62, 58), (63, 11, 13, 59), (10, 0, 64, 62), (65, 1, 11, 63), (0, 46, 48, 64), (49, 47, 1, 65), (60, 64, 48), (49, 65, 61), (62, 64, 60), (61, 65, 63), (60, 58, 62), (63, 59, 61), (60, 56, 58), (59, 57, 61), (60, 54, 56), (57, 55, 61), (60, 52, 54), (55, 53, 61), (60, 50, 52), (53, 51, 61), (60, 48, 50), (51, 49, 61), (88, 170, 172, 90), (172, 171, 89, 90), (86, 168, 170, 88), (171, 169, 87, 89), (84, 166, 168, 86), (169, 167, 85, 87), (82, 164, 166, 84), (167, 165, 83, 85), (80, 162, 164, 82), (165, 163, 81, 83), (78, 91, 142, 160), (143, 92, 79, 161), (91, 93, 144, 142), (145, 94, 92, 143), (93, 95, 146, 144), (147, 96, 94, 145), (95, 97, 148, 146), (149, 98, 96, 147), (97, 99, 150, 148), (151, 100, 98, 149), (99, 101, 152, 150), (153, 102, 100, 151), (101, 103, 154, 152), (155, 104, 102, 153), (103, 105, 156, 154), (157, 106, 104, 155), (105, 107, 158, 156), (159, 108, 106, 157), (107, 66, 67, 158), (67, 66, 108, 159), (109, 125, 156, 158), (157, 126, 110, 159), (125, 174, 154, 156), (155, 175, 126, 157), (123, 152, 154, 174), (155, 153, 124, 175), (121, 150, 152, 123), (153, 151, 122, 124), (119, 148, 150, 121), (151, 149, 120, 122), (117, 146, 148, 119), (149, 147, 118, 120), (115, 144, 146, 117), (147, 145, 116, 118), (113, 142, 144, 115), (145, 143, 114, 116), (14, 160, 142, 113), (143, 161, 15, 114), (14, 176, 135, 160), (135, 177, 15, 161), (109, 158, 67, 111), (67, 159, 110, 112), (111, 67, 173, 178), (173, 67, 112, 179), (135, 176, 178, 173), (179, 177, 135, 173), (132, 134, 172, 170), (172, 134, 133, 171), (130, 132, 170, 168), (171, 133, 131, 169), (128, 130, 168, 166), (169, 131, 129, 167), (162, 182, 180, 164), (181, 183, 163, 165), (128, 166, 164, 180), (165, 167, 129, 181), (140, 185, 184, 182), (184, 185, 141, 183), (180, 182, 184, 68), (184, 183, 181, 68), (127, 128, 180, 68), (181, 129, 127, 68), (138, 188, 186, 140), (187, 189, 139, 141), (136, 190, 188, 138), (189, 191, 137, 139), (135, 192, 190, 136), (191, 193, 135, 137), (135, 70, 192), (193, 70, 135), (185, 140, 186, 69), (187, 141, 185, 69), (69, 186, 391, 392), (393, 187, 69, 392), (70, 394, 395, 192), (396, 394, 70, 193), (192, 395, 397, 190), (398, 396, 193, 191), (190, 397, 399, 188), (400, 398, 191, 189), (188, 399, 391, 186), (393, 400, 189, 187), (406, 402, 197, 195), (198, 405, 406, 196), (194, 203, 201, 199), (202, 403, 401, 200), (135, 136, 160), (161, 137, 135), (136, 138, 206, 160), (207, 139, 137, 161), (138, 140, 208, 206), (209, 141, 139, 207), (140, 182, 162, 208), (163, 183, 141, 209), (80, 204, 208, 162), (209, 205, 81, 163), (204, 210, 206, 208), (207, 211, 205, 209), (78, 160, 206, 210), (207, 161, 79, 211), (128, 127, 71, 1001, 985, 994, 217), (71, 127, 129, 218, 1002, 986, 995), (130, 128, 217, 215), (218, 129, 131, 216), (132, 130, 215, 1134, 1104, 1121, 213), (216, 131, 133, 214, 1135, 1105, 1122), (134, 132, 213, 1136, 1106, 1123, 212), (214, 133, 134, 212, 1137, 1107, 1124), (1178, 1126, 224, 1140), (1177, 1137, 212, 1125), (1176, 1130, 222, 1144), (1154, 1176, 1218, 1204), (215, 217, 1003, 987, 996, 220, 222, 1130, 1113, 1143), (221, 1004, 988, 997, 218, 216, 1133, 1116, 1146, 223), (1023, 998, 219, 1006), (997, 988, 1067, 1064), (219, 226, 1127, 1110, 1140, 224, 220, 999, 990, 1006), (225, 1128, 1111, 1141, 226, 219, 1000, 991, 1007, 221), (220, 224, 1131, 1114, 1144, 222), (223, 1132, 1115, 1145, 225, 221), (178, 176, 229, 227), (230, 177, 179, 228), (111, 178, 227, 249), (228, 179, 112, 250), (109, 111, 249, 251), (250, 112, 110, 252), (176, 14, 247, 229), (248, 15, 177, 230), (14, 113, 245, 247), (246, 114, 15, 248), (113, 115, 243, 245), (244, 116, 114, 246), (115, 117, 241, 243), (242, 118, 116, 244), (117, 119, 239, 241), (240, 120, 118, 242), (119, 121, 237, 239), (238, 122, 120, 240), (121, 123, 235, 237), (236, 124, 122, 238), (123, 174, 231, 235), (232, 175, 124, 236), (174, 125, 233, 231), (234, 126, 175, 232), (125, 109, 251, 233), (252, 110, 126, 234), (233, 251, 253, 271), (254, 252, 234, 272), (231, 233, 271, 273), (272, 234, 232, 274), (235, 231, 273, 269), (274, 232, 236, 270), (237, 235, 269, 267), (270, 236, 238, 268), (239, 237, 267, 265), (268, 238, 240, 266), (241, 239, 265, 263), (266, 240, 242, 264), (243, 241, 263, 261), (264, 242, 244, 262), (245, 243, 261, 259), (262, 244, 246, 260), (247, 245, 259, 257), (260, 246, 248, 258), (229, 247, 257, 275), (258, 248, 230, 276), (251, 249, 255, 253), (256, 250, 252, 254), (249, 227, 277, 255), (278, 228, 250, 256), (227, 229, 275, 277), (276, 230, 228, 278), (66, 107, 279, 72), (280, 108, 66, 72), (107, 105, 281, 279), (282, 106, 108, 280), (105, 103, 283, 281), (284, 104, 106, 282), (103, 101, 285, 283), (286, 102, 104, 284), (101, 99, 287, 285), (288, 100, 102, 286), (99, 97, 289, 287), (290, 98, 100, 288), (97, 95, 291, 289), (292, 96, 98, 290), (95, 93, 293, 291), (294, 94, 96, 292), (93, 91, 295, 293), (296, 92, 94, 294), (303, 304, 323, 333), (324, 304, 303, 334), (302, 303, 333, 331), (334, 303, 302, 332), (301, 302, 331, 335), (332, 302, 301, 336), (88, 90, 301, 335), (301, 90, 89, 336), (86, 88, 335, 329), (336, 89, 87, 330), (84, 86, 329, 325), (330, 87, 85, 326), (82, 84, 325, 327), (326, 85, 83, 328), (325, 331, 333, 327), (334, 332, 326, 328), (325, 329, 335, 331), (336, 330, 326, 332), (321, 327, 333, 323), (334, 328, 322, 324), (80, 82, 327, 321), (328, 83, 81, 322), (204, 337, 339, 210), (340, 338, 205, 211), (80, 321, 337, 204), (338, 322, 81, 205), (78, 210, 339, 341), (340, 211, 79, 342), (78, 341, 295, 91), (296, 342, 79, 92), (76, 319, 347, 299), (348, 320, 76, 299), (299, 347, 345, 77), (346, 348, 299, 77), (77, 345, 343, 300), (344, 346, 77, 300), (300, 343, 323, 304), (324, 344, 300, 304), (321, 323, 343, 337), (344, 324, 322, 338), (291, 293, 313, 305), (314, 294, 292, 306), (75, 311, 319, 76), (320, 312, 75, 76), (297, 353, 351, 298), (352, 354, 297, 298), (298, 351, 349, 74), (350, 352, 298, 74), (74, 349, 311, 75), (312, 350, 74, 75), (287, 289, 357, 359), (358, 290, 288, 360), (359, 357, 363, 361), (364, 358, 360, 362), (361, 363, 365, 367), (366, 364, 362, 368), (367, 365, 371, 369), (372, 366, 368, 370), (309, 373, 369, 371), (370, 374, 310, 372), (311, 349, 369, 373), (370, 350, 312, 374), (349, 351, 367, 369), (368, 352, 350, 370), (351, 353, 361, 367), (362, 354, 352, 368), (353, 355, 359, 361), (360, 356, 354, 362), (285, 287, 359, 355), (360, 288, 286, 356), (73, 355, 353, 297), (354, 356, 73, 297), (279, 281, 283, 285), (284, 282, 280, 286), (279, 285, 355, 73), (356, 286, 280, 73), (72, 279, 73), (73, 280, 72), (289, 291, 305, 357), (306, 292, 290, 358), (305, 307, 363, 357), (364, 308, 306, 358), (307, 377, 365, 363), (366, 378, 308, 364), (309, 371, 365, 377), (366, 372, 310, 378), (343, 345, 381, 379), (382, 346, 344, 380), (313, 379, 381, 315), (382, 380, 314, 316), (293, 295, 379, 313), (380, 296, 294, 314), (295, 339, 337, 379), (338, 340, 296, 380), (337, 343, 379), (380, 344, 338), (295, 341, 339), (340, 342, 296), (309, 317, 375, 373), (376, 318, 310, 374), (311, 373, 375, 319), (376, 374, 312, 320), (315, 381, 375, 317), (376, 382, 316, 318), (345, 347, 375, 381), (376, 348, 346, 382), (319, 375, 347), (348, 376, 320), (387, 316, 314, 386), (305, 313, 385, 307), (386, 314, 306, 308), (307, 389, 383, 377), (384, 390, 308, 378), (388, 386, 308, 390), (388, 387, 386), (309, 377, 383), (317, 309, 383, 389), (317, 389, 385, 315), (313, 315, 385), (307, 385, 389), (310, 318, 316, 387, 388, 390, 384, 378), (404, 407, 392, 391), (407, 408, 393, 392), (406, 195, 395, 394), (196, 406, 394, 396), (195, 197, 397, 395), (198, 196, 396, 398), (197, 402, 399, 397), (405, 198, 398, 400), (402, 404, 391, 399), (408, 405, 400, 393), (194, 199, 402, 406), (203, 194, 406, 407), (201, 203, 407, 404), (199, 201, 404, 402), (200, 401, 406, 405), (401, 403, 407, 406), (403, 202, 408, 407), (202, 200, 405, 408), (409, 421, 422, 410), (410, 422, 423, 411), (411, 423, 424, 412), (412, 424, 425, 413), (413, 425, 426, 414), (414, 426, 427, 415), (415, 427, 428, 416), (416, 428, 429, 417), (417, 429, 430, 418), (418, 430, 431, 419), (419, 431, 432, 420), (420, 432, 421, 409), (421, 433, 434, 422), (422, 434, 435, 423), (423, 435, 436, 424), (424, 436, 437, 425), (425, 437, 438, 426), (426, 438, 439, 427), (427, 439, 440, 428), (428, 440, 441, 429), (429, 441, 442, 430), (430, 442, 443, 431), (431, 443, 444, 432), (432, 444, 433, 421), (433, 445, 446, 434), (434, 446, 447, 435), (435, 447, 448, 436), (436, 448, 449, 437), (437, 449, 450, 438), (438, 450, 451, 439), (439, 451, 452, 440), (440, 452, 453, 441), (441, 453, 454, 442), (442, 454, 455, 443), (443, 455, 456, 444), (444, 456, 445, 433), (445, 457, 458, 446), (446, 458, 459, 447), (447, 459, 460, 448), (448, 460, 461, 449), (449, 461, 462, 450), (450, 462, 463, 451), (451, 463, 464, 452), (452, 464, 465, 453), (453, 465, 466, 454), (454, 466, 467, 455), (455, 467, 468, 456), (456, 468, 457, 445), (457, 469, 470, 458), (458, 470, 471, 459), (459, 471, 472, 460), (460, 472, 473, 461), (461, 473, 474, 462), (462, 474, 475, 463), (463, 475, 476, 464), (464, 476, 477, 465), (465, 477, 478, 466), (466, 478, 479, 467), (467, 479, 480, 468), (468, 480, 469, 457), (469, 481, 482, 470), (470, 482, 483, 471), (471, 483, 484, 472), (472, 484, 485, 473), (473, 485, 486, 474), (474, 486, 487, 475), (475, 487, 488, 476), (476, 488, 489, 477), (477, 489, 490, 478), (478, 490, 491, 479), (479, 491, 492, 480), (480, 492, 481, 469), (481, 493, 494, 482), (482, 494, 495, 483), (483, 495, 496, 484), (484, 496, 497, 485), (485, 497, 498, 486), (486, 498, 499, 487), (487, 499, 500, 488), (488, 500, 501, 489), (489, 501, 502, 490), (490, 502, 503, 491), (491, 503, 504, 492), (492, 504, 493, 481), (493, 505, 506, 494), (494, 506, 507, 495), (495, 507, 508, 496), (496, 508, 509, 497), (497, 509, 510, 498), (498, 510, 511, 499), (499, 511, 512, 500), (500, 512, 513, 501), (501, 513, 514, 502), (502, 514, 515, 503), (503, 515, 516, 504), (504, 516, 505, 493), (505, 517, 518, 506), (506, 518, 519, 507), (507, 519, 520, 508), (508, 520, 521, 509), (509, 521, 522, 510), (510, 522, 523, 511), (511, 523, 524, 512), (512, 524, 525, 513), (513, 525, 526, 514), (514, 526, 527, 515), (515, 527, 528, 516), (516, 528, 517, 505), (517, 529, 530, 518), (518, 530, 531, 519), (519, 531, 532, 520), (520, 532, 533, 521), (521, 533, 534, 522), (522, 534, 535, 523), (523, 535, 536, 524), (524, 536, 537, 525), (525, 537, 538, 526), (526, 538, 539, 527), (527, 539, 540, 528), (528, 540, 529, 517), (529, 541, 542, 530), (530, 542, 543, 531), (531, 543, 544, 532), (532, 544, 545, 533), (533, 545, 546, 534), (534, 546, 547, 535), (535, 547, 548, 536), (536, 548, 549, 537), (537, 549, 550, 538), (538, 550, 551, 539), (539, 551, 552, 540), (540, 552, 541, 529), (541, 553, 554, 542), (542, 554, 555, 543), (543, 555, 556, 544), (544, 556, 557, 545), (545, 557, 558, 546), (546, 558, 559, 547), (547, 559, 560, 548), (548, 560, 561, 549), (549, 561, 562, 550), (550, 562, 563, 551), (551, 563, 564, 552), (552, 564, 553, 541), (553, 565, 566, 554), (554, 566, 567, 555), (555, 567, 568, 556), (556, 568, 569, 557), (557, 569, 570, 558), (558, 570, 571, 559), (559, 571, 572, 560), (560, 572, 573, 561), (561, 573, 574, 562), (562, 574, 575, 563), (563, 575, 576, 564), (564, 576, 565, 553), (565, 577, 578, 566), (566, 578, 579, 567), (567, 579, 580, 568), (568, 580, 581, 569), (569, 581, 582, 570), (570, 582, 583, 571), (571, 583, 584, 572), (572, 584, 585, 573), (573, 585, 586, 574), (574, 586, 587, 575), (575, 587, 588, 576), (576, 588, 577, 565), (577, 589, 590, 578), (578, 590, 591, 579), (579, 591, 592, 580), (580, 592, 593, 581), (581, 593, 594, 582), (582, 594, 595, 583), (583, 595, 596, 584), (584, 596, 597, 585), (585, 597, 598, 586), (586, 598, 599, 587), (587, 599, 600, 588), (588, 600, 589, 577), (589, 601, 602, 590), (590, 602, 603, 591), (591, 603, 604, 592), (592, 604, 605, 593), (593, 605, 606, 594), (594, 606, 607, 595), (595, 607, 608, 596), (596, 608, 609, 597), (597, 609, 610, 598), (598, 610, 611, 599), (599, 611, 612, 600), (600, 612, 601, 589), (601, 613, 614, 602), (602, 614, 615, 603), (603, 615, 616, 604), (604, 616, 617, 605), (605, 617, 618, 606), (606, 618, 619, 607), (607, 619, 620, 608), (608, 620, 621, 609), (609, 621, 622, 610), (610, 622, 623, 611), (611, 623, 624, 612), (612, 624, 613, 601), (613, 625, 626, 614), (614, 626, 627, 615), (615, 627, 628, 616), (616, 628, 629, 617), (617, 629, 630, 618), (618, 630, 631, 619), (619, 631, 632, 620), (620, 632, 633, 621), (621, 633, 634, 622), (622, 634, 635, 623), (623, 635, 636, 624), (624, 636, 625, 613), (625, 637, 638, 626), (626, 638, 639, 627), (627, 639, 640, 628), (628, 640, 641, 629), (629, 641, 642, 630), (630, 642, 643, 631), (631, 643, 644, 632), (632, 644, 645, 633), (633, 645, 646, 634), (634, 646, 647, 635), (635, 647, 648, 636), (636, 648, 637, 625), (637, 649, 650, 638), (638, 650, 651, 639), (639, 651, 652, 640), (640, 652, 653, 641), (641, 653, 654, 642), (642, 654, 655, 643), (643, 655, 656, 644), (644, 656, 657, 645), (645, 657, 658, 646), (646, 658, 659, 647), (647, 659, 660, 648), (648, 660, 649, 637), (649, 661, 662, 650), (650, 662, 663, 651), (651, 663, 664, 652), (652, 664, 665, 653), (653, 665, 666, 654), (654, 666, 667, 655), (655, 667, 668, 656), (656, 668, 669, 657), (657, 669, 670, 658), (658, 670, 671, 659), (659, 671, 672, 660), (660, 672, 661, 649), (661, 673, 674, 662), (662, 674, 675, 663), (663, 675, 676, 664), (664, 676, 677, 665), (665, 677, 678, 666), (666, 678, 679, 667), (667, 679, 680, 668), (668, 680, 681, 669), (669, 681, 682, 670), (670, 682, 683, 671), (671, 683, 684, 672), (672, 684, 673, 661), (673, 685, 686, 674), (674, 686, 687, 675), (675, 687, 688, 676), (676, 688, 689, 677), (677, 689, 690, 678), (678, 690, 691, 679), (679, 691, 692, 680), (680, 692, 693, 681), (681, 693, 694, 682), (682, 694, 695, 683), (683, 695, 696, 684), (684, 696, 685, 673), (685, 697, 698, 686), (686, 698, 699, 687), (687, 699, 700, 688), (688, 700, 701, 689), (689, 701, 702, 690), (690, 702, 703, 691), (691, 703, 704, 692), (692, 704, 705, 693), (693, 705, 706, 694), (694, 706, 707, 695), (695, 707, 708, 696), (696, 708, 697, 685), (697, 709, 710, 698), (698, 710, 711, 699), (699, 711, 712, 700), (700, 712, 713, 701), (701, 713, 714, 702), (702, 714, 715, 703), (703, 715, 716, 704), (704, 716, 717, 705), (705, 717, 718, 706), (706, 718, 719, 707), (707, 719, 720, 708), (708, 720, 709, 697), (709, 721, 722, 710), (710, 722, 723, 711), (711, 723, 724, 712), (712, 724, 725, 713), (713, 725, 726, 714), (714, 726, 727, 715), (715, 727, 728, 716), (716, 728, 729, 717), (717, 729, 730, 718), (718, 730, 731, 719), (719, 731, 732, 720), (720, 732, 721, 709), (721, 733, 734, 722), (722, 734, 735, 723), (723, 735, 736, 724), (724, 736, 737, 725), (725, 737, 738, 726), (726, 738, 739, 727), (727, 739, 740, 728), (728, 740, 741, 729), (729, 741, 742, 730), (730, 742, 743, 731), (731, 743, 744, 732), (732, 744, 733, 721), (733, 745, 746, 734), (734, 746, 747, 735), (735, 747, 748, 736), (736, 748, 749, 737), (737, 749, 750, 738), (738, 750, 751, 739), (739, 751, 752, 740), (740, 752, 753, 741), (741, 753, 754, 742), (742, 754, 755, 743), (743, 755, 756, 744), (744, 756, 745, 733), (745, 757, 758, 746), (746, 758, 759, 747), (747, 759, 760, 748), (748, 760, 761, 749), (749, 761, 762, 750), (750, 762, 763, 751), (751, 763, 764, 752), (752, 764, 765, 753), (753, 765, 766, 754), (754, 766, 767, 755), (755, 767, 768, 756), (756, 768, 757, 745), (757, 769, 770, 758), (758, 770, 771, 759), (759, 771, 772, 760), (760, 772, 773, 761), (761, 773, 774, 762), (762, 774, 775, 763), (763, 775, 776, 764), (764, 776, 777, 765), (765, 777, 778, 766), (766, 778, 779, 767), (767, 779, 780, 768), (768, 780, 769, 757), (769, 781, 782, 770), (770, 782, 783, 771), (771, 783, 784, 772), (772, 784, 785, 773), (773, 785, 786, 774), (774, 786, 787, 775), (775, 787, 788, 776), (776, 788, 789, 777), (777, 789, 790, 778), (778, 790, 791, 779), (779, 791, 792, 780), (780, 792, 781, 769), (781, 793, 794, 782), (782, 794, 795, 783), (783, 795, 796, 784), (784, 796, 797, 785), (785, 797, 798, 786), (786, 798, 799, 787), (787, 799, 800, 788), (788, 800, 801, 789), (789, 801, 802, 790), (790, 802, 803, 791), (791, 803, 804, 792), (792, 804, 793, 781), (793, 805, 806, 794), (794, 806, 807, 795), (795, 807, 808, 796), (796, 808, 809, 797), (797, 809, 810, 798), (798, 810, 811, 799), (799, 811, 812, 800), (800, 812, 813, 801), (801, 813, 814, 802), (802, 814, 815, 803), (803, 815, 816, 804), (804, 816, 805, 793), (805, 817, 818, 806), (806, 818, 819, 807), (807, 819, 820, 808), (808, 820, 821, 809), (809, 821, 822, 810), (810, 822, 823, 811), (811, 823, 824, 812), (812, 824, 825, 813), (813, 825, 826, 814), (814, 826, 827, 815), (815, 827, 828, 816), (816, 828, 817, 805), (817, 829, 830, 818), (818, 830, 831, 819), (819, 831, 832, 820), (820, 832, 833, 821), (821, 833, 834, 822), (822, 834, 835, 823), (823, 835, 836, 824), (824, 836, 837, 825), (825, 837, 838, 826), (826, 838, 839, 827), (827, 839, 840, 828), (828, 840, 829, 817), (829, 841, 842, 830), (830, 842, 843, 831), (831, 843, 844, 832), (832, 844, 845, 833), (833, 845, 846, 834), (834, 846, 847, 835), (835, 847, 848, 836), (836, 848, 849, 837), (837, 849, 850, 838), (838, 850, 851, 839), (839, 851, 852, 840), (840, 852, 841, 829), (841, 853, 854, 842), (842, 854, 855, 843), (843, 855, 856, 844), (844, 856, 857, 845), (845, 857, 858, 846), (846, 858, 859, 847), (847, 859, 860, 848), (848, 860, 861, 849), (849, 861, 862, 850), (850, 862, 863, 851), (851, 863, 864, 852), (852, 864, 853, 841), (853, 865, 866, 854), (854, 866, 867, 855), (855, 867, 868, 856), (856, 868, 869, 857), (857, 869, 870, 858), (858, 870, 871, 859), (859, 871, 872, 860), (860, 872, 873, 861), (861, 873, 874, 862), (862, 874, 875, 863), (863, 875, 876, 864), (864, 876, 865, 853), (865, 877, 878, 866), (866, 878, 879, 867), (867, 879, 880, 868), (868, 880, 881, 869), (869, 881, 882, 870), (870, 882, 883, 871), (871, 883, 884, 872), (872, 884, 885, 873), (873, 885, 886, 874), (874, 886, 887, 875), (875, 887, 888, 876), (876, 888, 877, 865), (877, 889, 890, 878), (878, 890, 891, 879), (879, 891, 892, 880), (880, 892, 893, 881), (881, 893, 894, 882), (882, 894, 895, 883), (883, 895, 896, 884), (884, 896, 897, 885), (885, 897, 898, 886), (886, 898, 899, 887), (887, 899, 900, 888), (888, 900, 889, 877), (889, 901, 902, 890), (890, 902, 903, 891), (891, 903, 904, 892), (892, 904, 905, 893), (893, 905, 906, 894), (894, 906, 907, 895), (895, 907, 908, 896), (896, 908, 909, 897), (897, 909, 910, 898), (898, 910, 911, 899), (899, 911, 912, 900), (900, 912, 901, 889), (901, 913, 914, 902), (902, 914, 915, 903), (903, 915, 916, 904), (904, 916, 917, 905), (905, 917, 918, 906), (906, 918, 919, 907), (907, 919, 920, 908), (908, 920, 921, 909), (909, 921, 922, 910), (910, 922, 923, 911), (911, 923, 924, 912), (912, 924, 913, 901), (913, 925, 926, 914), (914, 926, 927, 915), (915, 927, 928, 916), (916, 928, 929, 917), (917, 929, 930, 918), (918, 930, 931, 919), (919, 931, 932, 920), (920, 932, 933, 921), (921, 933, 934, 922), (922, 934, 935, 923), (923, 935, 936, 924), (924, 936, 925, 913), (925, 937, 938, 926), (926, 938, 939, 927), (927, 939, 940, 928), (928, 940, 941, 929), (929, 941, 942, 930), (930, 942, 943, 931), (931, 943, 944, 932), (932, 944, 945, 933), (933, 945, 946, 934), (934, 946, 947, 935), (935, 947, 948, 936), (936, 948, 937, 925), (937, 949, 950, 938), (938, 950, 951, 939), (939, 951, 952, 940), (940, 952, 953, 941), (941, 953, 954, 942), (942, 954, 955, 943), (943, 955, 956, 944), (944, 956, 957, 945), (945, 957, 958, 946), (946, 958, 959, 947), (947, 959, 960, 948), (948, 960, 949, 937), (949, 961, 962, 950), (950, 962, 963, 951), (951, 963, 964, 952), (952, 964, 965, 953), (953, 965, 966, 954), (954, 966, 967, 955), (955, 967, 968, 956), (956, 968, 969, 957), (957, 969, 970, 958), (958, 970, 971, 959), (959, 971, 972, 960), (960, 972, 961, 949), (961, 973, 974, 962), (962, 974, 975, 963), (963, 975, 976, 964), (964, 976, 977, 965), (965, 977, 978, 966), (966, 978, 979, 967), (967, 979, 980, 968), (968, 980, 981, 969), (969, 981, 982, 970), (970, 982, 983, 971), (971, 983, 984, 972), (972, 984, 973, 961), (973, 409, 410, 974), (974, 410, 411, 975), (975, 411, 412, 976), (976, 412, 413, 977), (977, 413, 414, 978), (978, 414, 415, 979), (979, 415, 416, 980), (980, 416, 417, 981), (981, 417, 418, 982), (982, 418, 419, 983), (983, 419, 420, 984), (984, 420, 409, 973), (992, 1010, 1071, 1070), (1034, 1056, 1100, 1089), (1029, 1028, 1086, 1087), (1018, 1012, 990, 999), (1017, 1013, 993, 1014), (1016, 1005, 989, 1015), (989, 1005, 1040, 1041), (999, 220, 1029, 1032), (1001, 71, 1005, 1016), (996, 987, 1039, 1028), (71, 995, 1026, 1027), (994, 985, 1013, 1017), (219, 998, 1030, 1031), (217, 994, 1024, 1025), (1014, 993, 1012, 1018), (1051, 1050, 1096, 1097), (1009, 1020, 1060, 1055), (987, 1003, 1038, 1039), (1056, 1053, 1099, 1100), (994, 1017, 1057, 1024), (1020, 1000, 1033, 1060), (988, 1004, 1066, 1067), (986, 1002, 1036, 1037), (1017, 1014, 1052, 1057), (995, 986, 1074, 1075), (985, 1001, 1034, 1035), (1005, 71, 1027, 1040), (1015, 1023, 1063, 1053), (220, 996, 1028, 1029), (1015, 989, 998, 1023), (1043, 1049, 1095, 1094), (1020, 1009, 1069, 1081), (1050, 1035, 1090, 1096), (1025, 1024, 1084, 1085), (218, 997, 1064, 1065), (1000, 1020, 1081, 1076), (1041, 1040, 1059, 1055), (1040, 1027, 1026, 1059), (1031, 1030, 1060, 1033), (1030, 1041, 1055, 1060), (1045, 1046, 1061, 1044), (1046, 1048, 1054, 1061), (1048, 1047, 1062, 1054), (1047, 1037, 1036, 1062), (221, 1007, 1079, 1078), (1049, 1051, 1097, 1095), (1010, 992, 1048, 1046), (1018, 999, 1032, 1058), (1000, 219, 1031, 1033), (1006, 990, 1043, 1042), (1011, 986, 1037, 1047), (1021, 1007, 1044, 1061), (998, 989, 1041, 1030), (1014, 1018, 1058, 1052), (1007, 991, 1045, 1044), (1012, 993, 1051, 1049), (1008, 1021, 1061, 1054), (1013, 985, 1035, 1050), (991, 1010, 1046, 1045), (1022, 1008, 1054, 1062), (992, 1011, 1047, 1048), (1016, 1015, 1053, 1056), (1002, 1022, 1062, 1036), (1003, 217, 1025, 1038), (1019, 1009, 1055, 1059), (990, 1012, 1049, 1043), (1001, 1016, 1056, 1034), (1023, 1006, 1042, 1063), (995, 1019, 1059, 1026), (993, 1013, 1050, 1051), (1083, 1077, 1065, 1064), (1082, 1068, 1067, 1066), (1081, 1069, 1070, 1071), (1080, 1075, 1074, 1073), (1069, 1080, 1073, 1070), (1076, 1081, 1071, 1072), (1079, 1082, 1066, 1078), (1068, 1083, 1064, 1067), (1096, 1100, 1099, 1097), (1090, 1089, 1100, 1096), (1091, 1101, 1098, 1092), (1085, 1084, 1101, 1091), (1086, 1102, 1088, 1087), (1092, 1098, 1102, 1086), (1095, 1103, 1093, 1094), (1097, 1099, 1103, 1095), (986, 1011, 1073, 1074), (1007, 1021, 1082, 1079), (1032, 1029, 1087, 1088), (1057, 1052, 1098, 1101), (1021, 1008, 1068, 1082), (1028, 1039, 1092, 1086), (1024, 1057, 1101, 1084), (991, 1000, 1076, 1072), (1035, 1034, 1089, 1090), (1038, 1025, 1085, 1091), (1010, 991, 1072, 1071), (1058, 1032, 1088, 1102), (1008, 1022, 1083, 1068), (1002, 218, 1065, 1077), (1039, 1038, 1091, 1092), (1011, 992, 1070, 1073), (1052, 1058, 1102, 1098), (1022, 1002, 1077, 1083), (1063, 1042, 1093, 1103), (1009, 1019, 1080, 1069), (1004, 221, 1078, 1066), (1053, 1063, 1103, 1099), (1019, 995, 1075, 1080), (1042, 1043, 1094, 1093), (1122, 1105, 1205, 1206), (224, 1126, 1181, 1182), (1135, 214, 1184, 1208), (1171, 1151, 1114, 1131), (1170, 1152, 1118, 1153), (1169, 1143, 1113, 1154), (1168, 1155, 1108, 1138), (1167, 1156, 1119, 1157), (1166, 1124, 1107, 1158), (1165, 1159, 1110, 1127), (1164, 1160, 1120, 1161), (1163, 1139, 1109, 1162), (1160, 1163, 1162, 1120), (1106, 1136, 1163, 1160), (1136, 213, 1139, 1163), (1125, 1164, 1161, 1108), (212, 1123, 1164, 1125), (1123, 1106, 1160, 1164), (1138, 1165, 1127, 226), (1108, 1161, 1165, 1138), (1161, 1120, 1159, 1165), (1156, 1166, 1158, 1119), (1112, 1129, 1166, 1156), (1129, 214, 1124, 1166), (1128, 1167, 1157, 1111), (225, 1142, 1167, 1128), (1142, 1112, 1156, 1167), (1141, 1168, 1138, 226), (1111, 1157, 1168, 1141), (1157, 1119, 1155, 1168), (1172, 1122, 1206, 1214), (1150, 1117, 1196, 1199), (1134, 215, 1143, 1169), (1176, 1144, 1192, 1218), (1134, 1169, 1211, 1186), (1121, 1104, 1152, 1170), (1148, 1172, 1214, 1195), (1149, 1115, 1198, 1197), (1153, 1118, 1151, 1171), (1175, 1135, 1208, 1217), (1116, 1133, 1172, 1148), (1133, 216, 1122, 1172), (1169, 1154, 1204, 1211), (223, 1146, 1173, 1132), (1146, 1116, 1148, 1173), (1147, 1175, 1217, 1194), (1115, 1149, 1174, 1145), (1149, 1117, 1147, 1174), (1104, 1134, 1186, 1187), (1117, 1150, 1175, 1147), (1150, 1105, 1135, 1175), (1115, 1132, 1207, 1198), (225, 1145, 1210, 1209), (1154, 1113, 1130, 1176), (1155, 1177, 1125, 1108), (1119, 1158, 1177, 1155), (1158, 1107, 1137, 1177), (1159, 1178, 1140, 1110), (1120, 1162, 1178, 1159), (1162, 1109, 1126, 1178), (1217, 1208, 1184, 1183), (1216, 1194, 1191, 1190), (1215, 1195, 1196, 1197), (1214, 1206, 1205, 1199), (1201, 1211, 1204, 1202), (1187, 1186, 1211, 1201), (1188, 1212, 1203, 1189), (1180, 1179, 1212, 1188), (1181, 1213, 1185, 1182), (1189, 1203, 1213, 1181), (1195, 1214, 1199, 1196), (1207, 1215, 1197, 1198), (1210, 1216, 1190, 1209), (1194, 1217, 1183, 1191), (1200, 1218, 1192, 1193), (1202, 1204, 1218, 1200), (1117, 1149, 1197, 1196), (1114, 1151, 1200, 1193), (1105, 1150, 1199, 1205), (1118, 1152, 1201, 1202), (1109, 1139, 1188, 1189), (1170, 1153, 1203, 1212), (1151, 1118, 1202, 1200), (1132, 1173, 1215, 1207), (214, 1129, 1183, 1184), (1121, 1170, 1212, 1179), (1152, 1104, 1187, 1201), (1173, 1148, 1195, 1215), (1139, 213, 1180, 1188), (1126, 1109, 1189, 1181), (1112, 1142, 1190, 1191), (1131, 224, 1182, 1185), (1171, 1131, 1185, 1213), (213, 1121, 1179, 1180), (1145, 1174, 1216, 1210), (1142, 225, 1209, 1190), (1144, 1114, 1193, 1192), (1153, 1171, 1213, 1203), (1129, 1112, 1191, 1183), (1174, 1147, 1194, 1216)])
me_suzanne.use_remesh_preserve_volume = False
me_suzanne.use_remesh_preserve_attributes = False
me_suzanne.use_mirror_vertex_groups = False
me_suzanne.update()

# ---- objects
ob_suzanne = bpy.data.objects.new('Suzanne', me_suzanne)
ob_lamp = bpy.data.objects.new('Lamp', light_lamp)
ob_camera = bpy.data.objects.new('Camera', cam_camera)

# ---- transforms, parenting, visibility, modifiers, constraints
ob_suzanne.location = (0.0, 0.0, 0.0)
ob_suzanne.lineart.crease_threshold = 0.0
ob_lamp.location = (4.076, 1.005, 5.904)
ob_lamp.rotation_euler = (0.6503, 0.05522, 1.866)
ob_lamp.lock_rotations_4d = False
ob_lamp.empty_display_type = 'ARROWS'
ob_lamp.color = (0.0, 0.0, 0.0, 0.0)
ob_lamp.lineart.crease_threshold = 0.0
ob_camera.location = (7.481, -6.508, 5.344)
ob_camera.rotation_euler = (1.109, 0.0, 0.8149)
ob_camera.lock_rotations_4d = False
ob_camera.empty_display_type = 'ARROWS'
ob_camera.color = (0.0, 0.0, 0.0, 0.0)
ob_camera.display_type = 'WIRE'
ob_camera.lineart.crease_threshold = 0.0

# ---- collection membership
col_collection_1.objects.link(ob_suzanne)
col_collection_1.objects.link(ob_lamp)
col_collection_1.objects.link(ob_camera)

# ---- scene / render settings (as saved in the file)
scene.camera = ob_camera
scene.frame_start = 1; scene.frame_end = 250; scene.frame_set(1)
scene.render.engine = 'BLENDER_EEVEE_NEXT'
scene.render.resolution_percentage = 50
scene.render.dither_intensity = 0.0
scene.cycles.use_denoising = False
scene.cycles.samples = 128
scene.cycles.sampling_pattern = 'TABULATED_SOBOL'
scene.cycles.use_adaptive_sampling = False
scene.cycles.use_light_tree = False
scene.cycles.blur_glossy = 0.0
scene.cycles.sample_clamp_indirect = 0.0
scene.view_settings.view_transform = 'Standard'
bpy.context.view_layer.update()
